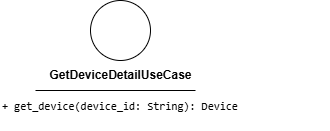

The diagram above was exported from draw.io. Its source (the exported page's mxGraphModel, read from the mxfile embedded in the PNG):
<mxGraphModel dx="298" dy="544" grid="1" gridSize="10" guides="1" tooltips="1" connect="1" arrows="1" fold="1" page="1" pageScale="1" pageWidth="850" pageHeight="1100" math="0" shadow="0">
  <root>
    <mxCell id="0" />
    <mxCell id="1" parent="0" />
    <mxCell id="2" value="" style="ellipse;whiteSpace=wrap;html=1;aspect=fixed;" parent="1" vertex="1">
      <mxGeometry x="90" y="200" width="60" height="60" as="geometry" />
    </mxCell>
    <mxCell id="3" value="&lt;b&gt;GetDeviceDetailUseCase&lt;/b&gt;" style="text;html=1;align=center;verticalAlign=middle;resizable=0;points=[];autosize=1;strokeColor=none;fillColor=none;" parent="1" vertex="1">
      <mxGeometry x="35" y="260" width="170" height="30" as="geometry" />
    </mxCell>
    <mxCell id="4" value="" style="endArrow=none;html=1;" parent="1" edge="1">
      <mxGeometry width="50" height="50" relative="1" as="geometry">
        <mxPoint x="35" y="290" as="sourcePoint" />
        <mxPoint x="195" y="290" as="targetPoint" />
        <Array as="points">
          <mxPoint x="115" y="290" />
        </Array>
      </mxGeometry>
    </mxCell>
    <mxCell id="5" value="&lt;div style=&quot;font-family: Consolas, &amp;quot;Courier New&amp;quot;, monospace; font-weight: normal; line-height: 19px; white-space: pre;&quot;&gt;&lt;div style=&quot;&quot;&gt;&lt;span style=&quot;background-color: rgb(255, 255, 255);&quot;&gt;&lt;font style=&quot;color: rgb(0, 0, 0); font-size: 11px;&quot;&gt;+ get_device(device_id: String): Device&lt;/font&gt;&lt;/span&gt;&lt;/div&gt;&lt;/div&gt;" style="text;whiteSpace=wrap;html=1;" vertex="1" parent="1">
      <mxGeometry y="290" width="330" height="40" as="geometry" />
    </mxCell>
    <mxCell id="6" value="" style="endArrow=none;html=1;" edge="1" parent="1">
      <mxGeometry width="50" height="50" relative="1" as="geometry">
        <mxPoint x="35" y="290" as="sourcePoint" />
        <mxPoint x="195" y="290" as="targetPoint" />
        <Array as="points">
          <mxPoint x="115" y="290" />
        </Array>
      </mxGeometry>
    </mxCell>
  </root>
</mxGraphModel>